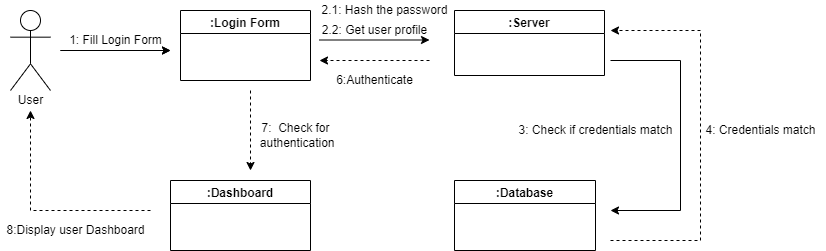

The diagram above was exported from draw.io. Its source (the exported page's mxGraphModel, read from the mxfile embedded in the PNG):
<mxGraphModel dx="850" dy="471" grid="1" gridSize="10" guides="1" tooltips="1" connect="1" arrows="1" fold="1" page="1" pageScale="1" pageWidth="827" pageHeight="1169" math="0" shadow="0">
  <root>
    <mxCell id="0" />
    <mxCell id="1" parent="0" />
    <mxCell id="fkkHPoWql_Lpbyr-S2tk-1" value="Actor" style="shape=umlActor;verticalLabelPosition=bottom;verticalAlign=top;html=1;outlineConnect=0;fontFamily=Helvetica;fontColor=#FFFFFF;" vertex="1" parent="1">
      <mxGeometry x="40" y="80" width="40" height="80" as="geometry" />
    </mxCell>
    <mxCell id="fkkHPoWql_Lpbyr-S2tk-2" value="" style="endArrow=classic;html=1;rounded=0;fontFamily=Helvetica;fontColor=#FFFFFF;" edge="1" parent="1">
      <mxGeometry width="50" height="50" relative="1" as="geometry">
        <mxPoint x="90" y="120" as="sourcePoint" />
        <mxPoint x="200" y="120" as="targetPoint" />
      </mxGeometry>
    </mxCell>
    <mxCell id="fkkHPoWql_Lpbyr-S2tk-7" value=":Login Form" style="swimlane;fontFamily=Helvetica;fontColor=#000000;" vertex="1" parent="1">
      <mxGeometry x="210" y="80" width="130" height="70" as="geometry" />
    </mxCell>
    <mxCell id="fkkHPoWql_Lpbyr-S2tk-8" value="1: Fill Login Form" style="text;html=1;resizable=0;autosize=1;align=center;verticalAlign=middle;points=[];fillColor=none;strokeColor=none;rounded=0;fontFamily=Helvetica;fontColor=#000000;" vertex="1" parent="1">
      <mxGeometry x="90" y="100" width="110" height="20" as="geometry" />
    </mxCell>
    <mxCell id="fkkHPoWql_Lpbyr-S2tk-9" value="" style="endArrow=classic;html=1;rounded=0;fontFamily=Helvetica;fontColor=#FFFFFF;" edge="1" parent="1">
      <mxGeometry width="50" height="50" relative="1" as="geometry">
        <mxPoint x="90" y="120" as="sourcePoint" />
        <mxPoint x="200" y="120" as="targetPoint" />
      </mxGeometry>
    </mxCell>
    <mxCell id="fkkHPoWql_Lpbyr-S2tk-10" value="" style="endArrow=classic;html=1;rounded=0;fontFamily=Helvetica;fontColor=#FFFFFF;" edge="1" parent="1">
      <mxGeometry width="50" height="50" relative="1" as="geometry">
        <mxPoint x="349" y="109.5" as="sourcePoint" />
        <mxPoint x="459" y="109.5" as="targetPoint" />
      </mxGeometry>
    </mxCell>
    <mxCell id="fkkHPoWql_Lpbyr-S2tk-11" value="2.1: Hash the password&lt;br&gt;" style="text;html=1;resizable=0;autosize=1;align=center;verticalAlign=middle;points=[];fillColor=none;strokeColor=none;rounded=0;fontFamily=Helvetica;fontColor=#000000;" vertex="1" parent="1">
      <mxGeometry x="344" y="70" width="140" height="20" as="geometry" />
    </mxCell>
    <mxCell id="fkkHPoWql_Lpbyr-S2tk-12" value="2.2: Get user profile" style="text;html=1;resizable=0;autosize=1;align=center;verticalAlign=middle;points=[];fillColor=none;strokeColor=none;rounded=0;fontFamily=Helvetica;fontColor=#000000;" vertex="1" parent="1">
      <mxGeometry x="344" y="90" width="120" height="20" as="geometry" />
    </mxCell>
    <mxCell id="fkkHPoWql_Lpbyr-S2tk-13" value=":Server" style="swimlane;fontFamily=Helvetica;fontColor=#000000;" vertex="1" parent="1">
      <mxGeometry x="484" y="80" width="150" height="65" as="geometry" />
    </mxCell>
    <mxCell id="fkkHPoWql_Lpbyr-S2tk-14" value=":Database" style="swimlane;fontFamily=Helvetica;fontColor=#000000;" vertex="1" parent="1">
      <mxGeometry x="484" y="250" width="141" height="70" as="geometry" />
    </mxCell>
    <mxCell id="fkkHPoWql_Lpbyr-S2tk-15" value=":Dashboard" style="swimlane;fontFamily=Helvetica;fontColor=#000000;startSize=23;" vertex="1" parent="1">
      <mxGeometry x="200" y="250" width="140" height="70" as="geometry" />
    </mxCell>
    <mxCell id="fkkHPoWql_Lpbyr-S2tk-16" value="" style="endArrow=classic;html=1;rounded=0;fontFamily=Helvetica;fontColor=#000000;" edge="1" parent="1">
      <mxGeometry width="50" height="50" relative="1" as="geometry">
        <mxPoint x="640" y="130" as="sourcePoint" />
        <mxPoint x="640" y="280" as="targetPoint" />
        <Array as="points">
          <mxPoint x="710" y="130" />
          <mxPoint x="710" y="280" />
        </Array>
      </mxGeometry>
    </mxCell>
    <mxCell id="fkkHPoWql_Lpbyr-S2tk-17" value="3: Check if credentials match" style="text;html=1;resizable=0;autosize=1;align=center;verticalAlign=middle;points=[];fillColor=none;strokeColor=none;rounded=0;fontFamily=Helvetica;fontColor=#000000;" vertex="1" parent="1">
      <mxGeometry x="540" y="190" width="170" height="20" as="geometry" />
    </mxCell>
    <mxCell id="fkkHPoWql_Lpbyr-S2tk-18" value="" style="endArrow=classic;html=1;rounded=0;fontFamily=Helvetica;fontColor=#000000;dashed=1;" edge="1" parent="1">
      <mxGeometry width="50" height="50" relative="1" as="geometry">
        <mxPoint x="640" y="310" as="sourcePoint" />
        <mxPoint x="640" y="100" as="targetPoint" />
        <Array as="points">
          <mxPoint x="730" y="310" />
          <mxPoint x="730" y="100" />
        </Array>
      </mxGeometry>
    </mxCell>
    <mxCell id="fkkHPoWql_Lpbyr-S2tk-19" value="4: Credentials match&lt;br&gt;" style="text;html=1;resizable=0;autosize=1;align=center;verticalAlign=middle;points=[];fillColor=none;strokeColor=none;rounded=0;fontFamily=Helvetica;fontColor=#000000;" vertex="1" parent="1">
      <mxGeometry x="725" y="190" width="130" height="20" as="geometry" />
    </mxCell>
    <mxCell id="fkkHPoWql_Lpbyr-S2tk-20" value="" style="endArrow=classic;html=1;rounded=0;fontFamily=Helvetica;fontColor=#FFFFFF;dashed=1;" edge="1" parent="1">
      <mxGeometry width="50" height="50" relative="1" as="geometry">
        <mxPoint x="459" y="130" as="sourcePoint" />
        <mxPoint x="349" y="130" as="targetPoint" />
      </mxGeometry>
    </mxCell>
    <mxCell id="fkkHPoWql_Lpbyr-S2tk-21" value="6:Authenticate" style="text;html=1;resizable=0;autosize=1;align=center;verticalAlign=middle;points=[];fillColor=none;strokeColor=none;rounded=0;fontFamily=Helvetica;fontColor=#000000;" vertex="1" parent="1">
      <mxGeometry x="359" y="140" width="90" height="20" as="geometry" />
    </mxCell>
    <mxCell id="fkkHPoWql_Lpbyr-S2tk-23" value="" style="endArrow=classic;html=1;rounded=0;dashed=1;fontFamily=Helvetica;fontColor=#000000;" edge="1" parent="1">
      <mxGeometry width="50" height="50" relative="1" as="geometry">
        <mxPoint x="280" y="160" as="sourcePoint" />
        <mxPoint x="280" y="240" as="targetPoint" />
      </mxGeometry>
    </mxCell>
    <mxCell id="fkkHPoWql_Lpbyr-S2tk-24" value="7:&amp;nbsp; Check for&lt;br&gt;&amp;nbsp;authentication" style="text;html=1;resizable=0;autosize=1;align=center;verticalAlign=middle;points=[];fillColor=none;strokeColor=none;rounded=0;fontFamily=Helvetica;fontColor=#000000;" vertex="1" parent="1">
      <mxGeometry x="280" y="190" width="90" height="30" as="geometry" />
    </mxCell>
    <mxCell id="fkkHPoWql_Lpbyr-S2tk-25" value="" style="endArrow=classic;html=1;rounded=0;dashed=1;fontFamily=Helvetica;fontColor=#000000;" edge="1" parent="1">
      <mxGeometry width="50" height="50" relative="1" as="geometry">
        <mxPoint x="180" y="280" as="sourcePoint" />
        <mxPoint x="60" y="180" as="targetPoint" />
        <Array as="points">
          <mxPoint x="60" y="280" />
        </Array>
      </mxGeometry>
    </mxCell>
    <mxCell id="fkkHPoWql_Lpbyr-S2tk-26" value="8:Display user Dashboard" style="text;html=1;resizable=0;autosize=1;align=center;verticalAlign=middle;points=[];fillColor=none;strokeColor=none;rounded=0;fontFamily=Helvetica;fontColor=#000000;" vertex="1" parent="1">
      <mxGeometry x="30" y="290" width="150" height="20" as="geometry" />
    </mxCell>
    <mxCell id="fkkHPoWql_Lpbyr-S2tk-27" value="User" style="text;html=1;resizable=0;autosize=1;align=center;verticalAlign=middle;points=[];fillColor=none;strokeColor=none;rounded=0;fontFamily=Helvetica;fontColor=#000000;" vertex="1" parent="1">
      <mxGeometry x="40" y="160" width="40" height="20" as="geometry" />
    </mxCell>
  </root>
</mxGraphModel>